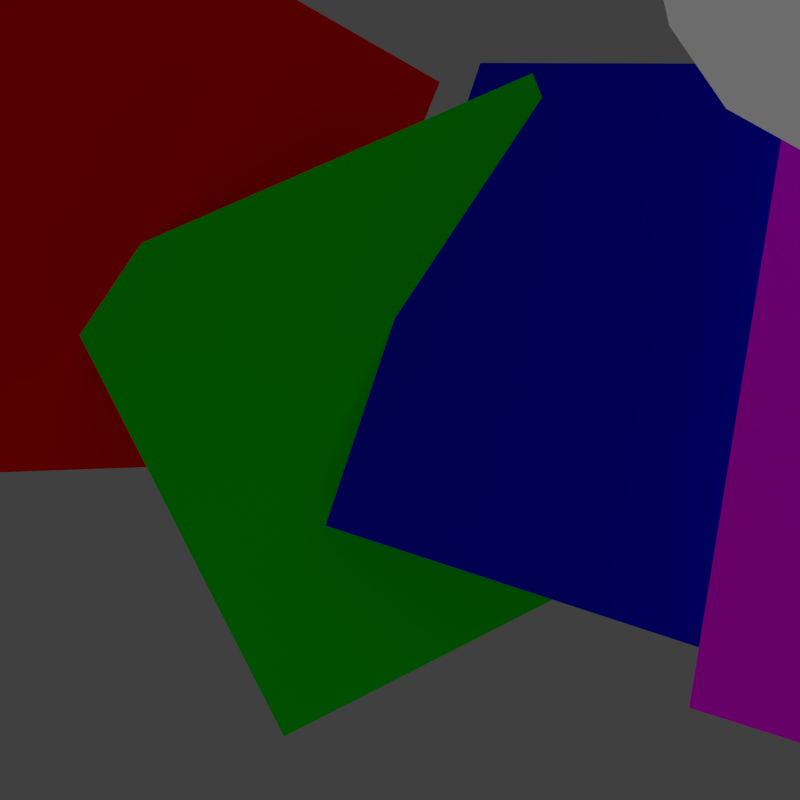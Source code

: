 # Source: planes1.blend  (saved by Blender 2.65.0; exported with 4.5.12 LTS)
import bpy
from mathutils import Matrix  # noqa: F401  (used for matrix-valued properties, if any)

bpy.ops.wm.read_factory_settings(use_empty=True)
scene = bpy.context.scene
scene.name = 'Scene'

# ---- collections
col_collection_1 = bpy.data.collections.new('Collection 1'); scene.collection.children.link(col_collection_1)

# ---- materials (node trees are filled in below, after node groups)
mat_material_005 = bpy.data.materials.new('Material.005')
mat_material_005.alpha_threshold = 0.0
mat_material_005.use_transparent_shadow = False
mat_material_005.diffuse_color = (0.0, 0.0, 1.0, 1.0)
mat_material_005.roughness = 0.5
mat_material_005.line_color = (0.0, 0.0, 0.0, 1.0)
mat_material_004 = bpy.data.materials.new('Material.004')
mat_material_004.alpha_threshold = 0.0
mat_material_004.use_transparent_shadow = False
mat_material_004.diffuse_color = (0.0, 1.0, 0.0, 1.0)
mat_material_004.roughness = 0.5
mat_material_004.line_color = (0.0, 0.0, 0.0, 1.0)
mat_material_007 = bpy.data.materials.new('Material.007')
mat_material_007.alpha_threshold = 0.0
mat_material_007.use_transparent_shadow = False
mat_material_007.diffuse_color = (1.0, 0.0, 1.0, 1.0)
mat_material_007.roughness = 0.5
mat_material_007.line_color = (0.0, 0.0, 0.0, 1.0)
mat_material_006 = bpy.data.materials.new('Material.006')
mat_material_006.alpha_threshold = 0.0
mat_material_006.use_transparent_shadow = False
mat_material_006.diffuse_color = (0.8714, 0.8714, 0.8714, 1.0)
mat_material_006.roughness = 0.5
mat_material_006.line_color = (0.0, 0.0, 0.0, 1.0)
mat_material_003 = bpy.data.materials.new('Material.003')
mat_material_003.alpha_threshold = 0.0
mat_material_003.use_transparent_shadow = False
mat_material_003.diffuse_color = (1.0, 0.0, 0.0, 1.0)
mat_material_003.roughness = 0.5
mat_material_003.line_color = (0.0, 0.0, 0.0, 1.0)

# ---- material node trees

# ---- world
world_world = bpy.data.worlds.new('World'); scene.world = world_world
world_world.color = (0.05088, 0.05088, 0.05088)
world_world.use_sun_shadow = False
world_world.sun_shadow_jitter_overblur = 0.0
world_world.cycles.sampling_method = 'MANUAL'
world_world.cycles.sample_map_resolution = 256

# ---- cameras
cam_camera = bpy.data.cameras.new('Camera')
cam_camera.clip_end = 100.0
cam_camera.lens = 35.0
cam_camera.sensor_width = 32.0
cam_camera.sensor_height = 18.0
cam_camera.ortho_scale = 7.314
cam_camera.dof.focus_distance = 0.0
cam_camera.dof.aperture_fstop = 128.0

# ---- lights
light_lamp = bpy.data.lights.new('Lamp', 'SUN')
light_lamp.transmission_factor = 0.0
light_lamp.cutoff_distance = 30.0
light_lamp.use_shadow = False
light_lamp.angle = 1.571
light_lamp.energy = 1.05
light_lamp.shadow_buffer_clip_start = 1.001
light_lamp.shadow_soft_size = 1.0
light_lamp.shadow_cascade_max_distance = 1000.0
light_lamp.cycles.use_multiple_importance_sampling = False

# ---- meshes
me_plane_004 = bpy.data.meshes.new('Plane.004')
me_plane_004.from_pydata([(1.0, -1.0, 0.0), (-1.0, -1.0, 0.0), (1.0, 1.0, 0.0), (-1.0, 1.0, 0.0)], [], [(1, 0, 2, 3)])
me_plane_004.materials.append(mat_material_005)
me_plane_004.use_remesh_preserve_volume = False
me_plane_004.use_remesh_preserve_attributes = False
me_plane_004.use_mirror_vertex_groups = False
me_plane_004.update()
me_plane_003 = bpy.data.meshes.new('Plane.003')
me_plane_003.from_pydata([(1.0, -1.0, 0.0), (-1.0, -1.0, 0.0), (1.0, 1.0, 0.0), (-1.0, 1.0, 0.0)], [], [(1, 0, 2, 3)])
me_plane_003.materials.append(mat_material_004)
me_plane_003.use_remesh_preserve_volume = False
me_plane_003.use_remesh_preserve_attributes = False
me_plane_003.use_mirror_vertex_groups = False
me_plane_003.update()
me_plane_002 = bpy.data.meshes.new('Plane.002')
me_plane_002.from_pydata([(1.0, -1.0, 0.0), (-1.0, -1.0, 0.0), (1.0, 1.0, 0.0), (-1.0, 1.0, 0.0)], [], [(1, 0, 2, 3)])
me_plane_002.materials.append(mat_material_007)
me_plane_002.use_remesh_preserve_volume = False
me_plane_002.use_remesh_preserve_attributes = False
me_plane_002.use_mirror_vertex_groups = False
me_plane_002.update()
me_plane_001 = bpy.data.meshes.new('Plane.001')
me_plane_001.from_pydata([(1.0, -1.0, 0.0), (-1.0, -1.0, 0.0), (1.0, 1.0, 0.0), (-1.0, 1.0, 0.0)], [], [(1, 0, 2, 3)])
me_plane_001.materials.append(mat_material_006)
me_plane_001.use_remesh_preserve_volume = False
me_plane_001.use_remesh_preserve_attributes = False
me_plane_001.use_mirror_vertex_groups = False
me_plane_001.update()
me_plane = bpy.data.meshes.new('Plane')
me_plane.from_pydata([(1.0, -1.0, 0.0), (-1.0, -1.0, 0.0), (1.0, 1.0, 0.0), (-1.0, 1.0, 0.0), (-1.0, -1.0, -0.01), (-1.0, 1.0, -0.01), (1.0, 1.0, -0.01), (1.0, -1.0, -0.01)], [], [(1, 0, 2, 3), (4, 5, 6, 7), (2, 0, 7, 6), (1, 3, 5, 4), (0, 1, 4, 7), (3, 2, 6, 5)])
_uv = me_plane.uv_layers.new(name='UVMap')
_uv.uv.foreach_set('vector', [0.0, 0.0, 1.0, 0.0, 1.0, 1.0, 0.0, 1.0, 9.998e-05, 0.9999, 9.998e-05, 0.0001001, 0.9999, 9.998e-05, 0.9999, 0.9999, 1.0, 1.0, 1.0, 0.0, 1.0, 0.0, 1.0, 1.0, 0.0, 0.0, 0.0, 1.0, 0.0, 1.0, 0.0, 0.0, 1.0, 0.0, 0.0, 0.0, 0.0, 0.0, 1.0, 0.0, 0.0, 1.0, 1.0, 1.0, 1.0, 1.0, 0.0, 1.0])
me_plane.materials.append(mat_material_003)
me_plane.use_remesh_preserve_volume = False
me_plane.use_remesh_preserve_attributes = False
me_plane.use_mirror_vertex_groups = False
me_plane.update()

# ---- objects
ob_5 = bpy.data.objects.new('5', me_plane_004)
ob_4 = bpy.data.objects.new('4', me_plane_003)
ob_3 = bpy.data.objects.new('3', me_plane_002)
ob_2 = bpy.data.objects.new('2', me_plane_001)
ob_1 = bpy.data.objects.new('1', me_plane)
ob_lamp = bpy.data.objects.new('Lamp', light_lamp)
ob_camera = bpy.data.objects.new('Camera', cam_camera)

# ---- transforms, parenting, visibility, modifiers, constraints
ob_5.location = (0.8746, -1.028, 0.2712)
ob_5.rotation_euler = (-5.014, 0.1934, -0.526)
ob_5.color = (0.2683, 1.0, 0.0, 1.0)
ob_5.lineart.crease_threshold = 0.0
ob_4.location = (0.02467, -0.5136, -0.04039)
ob_4.rotation_euler = (4.596, 0.4375, 9.544)
ob_4.lineart.crease_threshold = 0.0
ob_3.location = (1.965, -1.4, -0.1952)
ob_3.rotation_euler = (-5.053, 0.314, 0.03516)
ob_3.lineart.crease_threshold = 0.0
ob_2.location = (1.683, -1.289, 1.185)
ob_2.rotation_euler = (-5.297, 0.2293, -0.01824)
ob_2.lineart.crease_threshold = 0.0
_m = ob_2.modifiers.new('Subsurf', 'SUBSURF')
_m.uv_smooth = 'PRESERVE_CORNERS'
_m.quality = 2
_m.show_only_control_edges = False
ob_1.location = (-0.8041, -0.555, 0.5981)
ob_1.rotation_euler = (-3.074, 1.088, 2.56)
ob_1.color = (1.0, 0.01646, 0.0, 1.0)
ob_1.display_type = 'SOLID'
ob_1.show_transparent = True
ob_1.lineart.crease_threshold = 0.0
ob_lamp.location = (4.43, -4.077, 3.176)
ob_lamp.rotation_euler = (0.6503, 0.05522, 1.866)
ob_lamp.lock_rotations_4d = False
ob_lamp.empty_display_type = 'ARROWS'
ob_lamp.color = (0.0, 0.0, 0.0, 0.0)
ob_lamp.lineart.crease_threshold = 0.0
ob_camera.location = (0.0, -4.004, 0.0)
ob_camera.rotation_euler = (1.571, -0.0, 0.0)
ob_camera.lock_rotations_4d = False
ob_camera.empty_display_type = 'ARROWS'
ob_camera.color = (0.0, 0.0, 0.0, 0.0)
ob_camera.display_type = 'WIRE'
ob_camera.lineart.crease_threshold = 0.0

# ---- collection membership
col_collection_1.objects.link(ob_5)
col_collection_1.objects.link(ob_4)
col_collection_1.objects.link(ob_3)
col_collection_1.objects.link(ob_2)
col_collection_1.objects.link(ob_1)
col_collection_1.objects.link(ob_lamp)
col_collection_1.objects.link(ob_camera)

# ---- scene / render settings (as saved in the file)
scene.camera = ob_camera
scene.frame_start = 1; scene.frame_end = 250; scene.frame_set(116)
scene.render.engine = 'BLENDER_EEVEE_NEXT'
scene.render.image_settings.color_mode = 'RGB'
scene.render.image_settings.compression = 90
scene.render.resolution_x = 1024
scene.render.resolution_y = 1024
scene.render.dither_intensity = 0.0
scene.render.bake_margin = 2
scene.render.bake_bias = 0.0
scene.cycles.use_denoising = False
scene.cycles.samples = 10
scene.cycles.sampling_pattern = 'TABULATED_SOBOL'
scene.cycles.light_sampling_threshold = 0.0
scene.cycles.use_adaptive_sampling = False
scene.cycles.use_light_tree = False
scene.cycles.blur_glossy = 0.0
scene.cycles.volume_bounces = 1
scene.cycles.pixel_filter_type = 'GAUSSIAN'
scene.cycles.sample_clamp_indirect = 0.0
scene.view_settings.view_transform = 'Standard'
bpy.context.view_layer.update()
